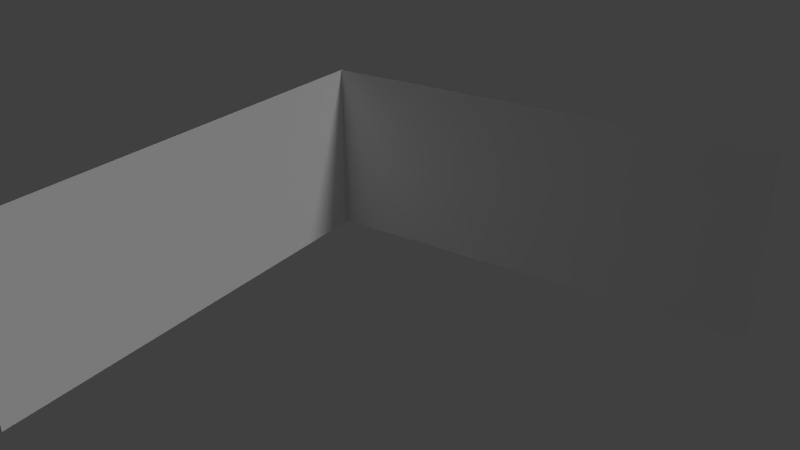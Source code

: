# Source: danger-wall.blend  (saved by Blender 2.65.0; exported with 4.5.12 LTS)
import bpy
from mathutils import Matrix  # noqa: F401  (used for matrix-valued properties, if any)

bpy.ops.wm.read_factory_settings(use_empty=True)
scene = bpy.context.scene
scene.name = 'Scene'

# ---- collections
col_collection_1 = bpy.data.collections.new('Collection 1'); scene.collection.children.link(col_collection_1)
col_collection_5 = bpy.data.collections.new('Collection 5'); scene.collection.children.link(col_collection_5)

# ---- materials (node trees are filled in below, after node groups)
mat_brick_wall2 = bpy.data.materials.new('brick-wall2')
mat_brick_wall2.alpha_threshold = 0.0
mat_brick_wall2.use_transparent_shadow = False
mat_brick_wall2.roughness = 0.5
mat_brick_wall2.line_color = (0.0, 0.0, 0.0, 1.0)
mat_brick_wall = bpy.data.materials.new('brick-wall')
mat_brick_wall.alpha_threshold = 0.0
mat_brick_wall.use_transparent_shadow = False
mat_brick_wall.roughness = 0.5
mat_brick_wall.line_color = (0.0, 0.0, 0.0, 1.0)

# ---- material node trees

# ---- world
world_world = bpy.data.worlds.new('World'); scene.world = world_world
world_world.color = (0.05088, 0.05088, 0.05088)
world_world.use_sun_shadow = False
world_world.sun_shadow_jitter_overblur = 0.0
world_world.cycles.sampling_method = 'MANUAL'
world_world.cycles.sample_map_resolution = 256

# ---- cameras
cam_camera = bpy.data.cameras.new('Camera')
cam_camera.clip_end = 100.0
cam_camera.lens = 35.0
cam_camera.sensor_width = 32.0
cam_camera.sensor_height = 18.0
cam_camera.ortho_scale = 7.314
cam_camera.dof.focus_distance = 0.0
cam_camera.dof.aperture_fstop = 128.0

# ---- lights
light_lamp = bpy.data.lights.new('Lamp', 'SUN')
light_lamp.transmission_factor = 0.0
light_lamp.cutoff_distance = 30.0
light_lamp.angle = 0.1993
light_lamp.energy = 1.0
light_lamp.shadow_buffer_clip_start = 1.001
light_lamp.shadow_soft_size = 0.1
light_lamp.shadow_cascade_max_distance = 1000.0
light_lamp.cycles.use_multiple_importance_sampling = False
light_hemi = bpy.data.lights.new('Hemi', 'SUN')
light_hemi.transmission_factor = 0.0
light_hemi.angle = 0.1993
light_hemi.energy = 1.0
light_hemi.shadow_buffer_clip_start = 0.5
light_hemi.shadow_soft_size = 0.1
light_hemi.shadow_cascade_max_distance = 1000.0
light_hemi.cycles.use_multiple_importance_sampling = False

# ---- meshes
me_plane_001 = bpy.data.meshes.new('Plane.001')
me_plane_001.from_pydata([(2.5, -1.0, 0.0), (-2.5, -1.0, 0.0), (2.5, 1.0, 0.0), (-2.5, 1.0, 0.0)], [], [(1, 0, 2, 3)])
_uv = me_plane_001.uv_layers.new(name='UVMap')
_uv.uv.foreach_set('vector', [7.769e-05, -0.0004176, 0.9999, -0.0004177, 0.9999, 0.9994, 7.773e-05, 0.9994])
me_plane_001.materials.append(mat_brick_wall2)
me_plane_001.use_remesh_preserve_volume = False
me_plane_001.use_remesh_preserve_attributes = False
me_plane_001.use_mirror_vertex_groups = False
me_plane_001.update()
me_plane = bpy.data.meshes.new('Plane')
me_plane.from_pydata([(2.5, -1.0, 0.0), (-2.5, -1.0, 0.0), (2.5, 1.0, 0.0), (-2.5, 1.0, 0.0)], [], [(1, 0, 2, 3)])
_uv = me_plane.uv_layers.new(name='UVMap')
_uv.uv.foreach_set('vector', [-1.874, -1.808, 1.257, -1.808, 1.257, 1.314, -1.874, 1.314])
me_plane.materials.append(mat_brick_wall)
me_plane.use_remesh_preserve_volume = False
me_plane.use_remesh_preserve_attributes = False
me_plane.use_mirror_vertex_groups = False
me_plane.update()

# ---- objects
ob_lamp = bpy.data.objects.new('Lamp', light_lamp)
ob_camera = bpy.data.objects.new('Camera', cam_camera)
ob_plane_001 = bpy.data.objects.new('Plane.001', me_plane_001)
ob_hemi = bpy.data.objects.new('Hemi', light_hemi)
ob_plane = bpy.data.objects.new('Plane', me_plane)

# ---- transforms, parenting, visibility, modifiers, constraints
ob_lamp.location = (4.076, 1.005, 5.904)
ob_lamp.rotation_euler = (0.6503, 0.05522, 1.866)
ob_lamp.lock_rotations_4d = False
ob_lamp.empty_display_type = 'ARROWS'
ob_lamp.color = (0.0, 0.0, 0.0, 0.0)
ob_lamp.lineart.crease_threshold = 0.0
ob_camera.location = (3.806, -7.986, 4.979)
ob_camera.rotation_euler = (1.109, 0.01082, 0.5964)
ob_camera.lock_rotations_4d = False
ob_camera.empty_display_type = 'ARROWS'
ob_camera.color = (0.0, 0.0, 0.0, 0.0)
ob_camera.display_type = 'WIRE'
ob_camera.lineart.crease_threshold = 0.0
ob_plane_001.location = (-2.497, -2.478, 1.0)
ob_plane_001.rotation_euler = (1.571, 0.0, 1.571)
ob_plane_001.lineart.crease_threshold = 0.0
ob_hemi.location = (-0.7898, -4.557, 0.5451)
ob_hemi.lineart.crease_threshold = 0.0
ob_plane.location = (0.0, 0.0, 1.0)
ob_plane.rotation_euler = (1.571, 0.0, 0.0)
ob_plane.lineart.crease_threshold = 0.0

# ---- collection membership
col_collection_1.objects.link(ob_lamp)
col_collection_1.objects.link(ob_camera)
col_collection_5.objects.link(ob_plane_001)
col_collection_5.objects.link(ob_hemi)
col_collection_5.objects.link(ob_plane)

# ---- scene / render settings (as saved in the file)
scene.camera = ob_camera
scene.frame_start = 1; scene.frame_end = 250; scene.frame_set(3)
scene.render.engine = 'BLENDER_EEVEE_NEXT'
scene.render.image_settings.color_mode = 'RGB'
scene.render.image_settings.compression = 90
scene.render.resolution_percentage = 50
scene.render.dither_intensity = 0.0
scene.render.bake_margin = 2
scene.render.bake_bias = 0.0
scene.cycles.use_denoising = False
scene.cycles.samples = 10
scene.cycles.sampling_pattern = 'TABULATED_SOBOL'
scene.cycles.light_sampling_threshold = 0.0
scene.cycles.use_adaptive_sampling = False
scene.cycles.use_light_tree = False
scene.cycles.blur_glossy = 0.0
scene.cycles.volume_bounces = 1
scene.cycles.pixel_filter_type = 'GAUSSIAN'
scene.cycles.sample_clamp_indirect = 0.0
scene.view_settings.view_transform = 'Standard'
bpy.context.view_layer.update()
